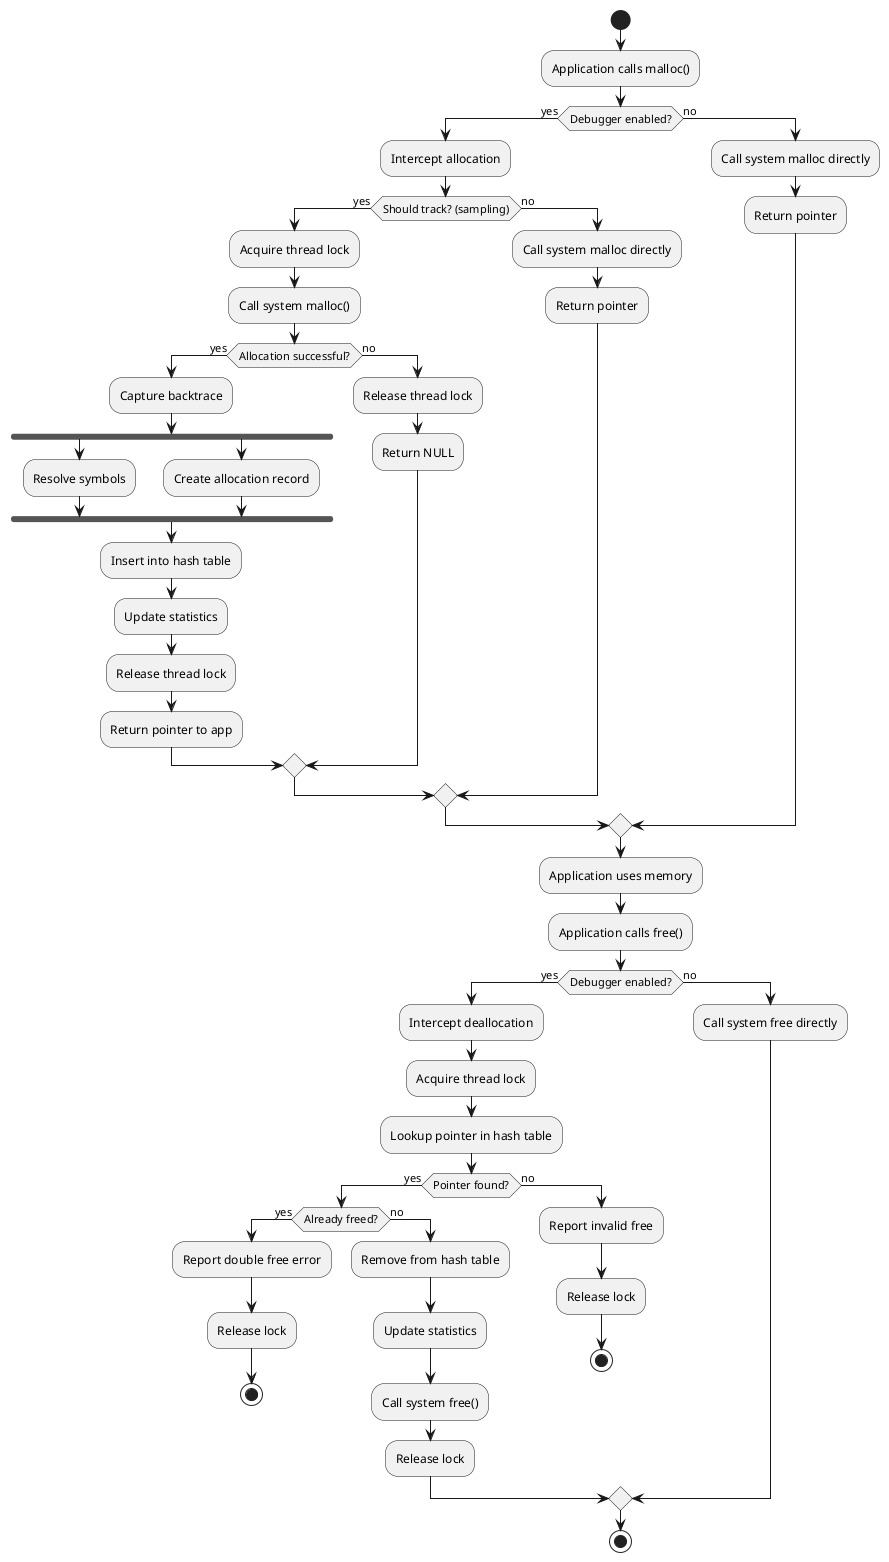

The diagram above was rendered by PlantUML. Its source (embedded in the PNG):
@startuml Tracking_Workflow

start

:Application calls malloc();

if (Debugger enabled?) then (yes)
    :Intercept allocation;
    
    if (Should track? (sampling)) then (yes)
        :Acquire thread lock;
        
        :Call system malloc();
        
        if (Allocation successful?) then (yes)
            :Capture backtrace;
            
            fork
                :Resolve symbols;
            fork again
                :Create allocation record;
            end fork
            
            :Insert into hash table;
            :Update statistics;
            :Release thread lock;
            :Return pointer to app;
        else (no)
            :Release thread lock;
            :Return NULL;
        endif
    else (no)
        :Call system malloc directly;
        :Return pointer;
    endif
else (no)
    :Call system malloc directly;
    :Return pointer;
endif

:Application uses memory;

:Application calls free();

if (Debugger enabled?) then (yes)
    :Intercept deallocation;
    :Acquire thread lock;
    
    :Lookup pointer in hash table;
    
    if (Pointer found?) then (yes)
        if (Already freed?) then (yes)
            :Report double free error;
            :Release lock;
            stop
        else (no)
            :Remove from hash table;
            :Update statistics;
            :Call system free();
            :Release lock;
        endif
    else (no)
        :Report invalid free;
        :Release lock;
        stop
    endif
else (no)
    :Call system free directly;
endif

stop

@enduml